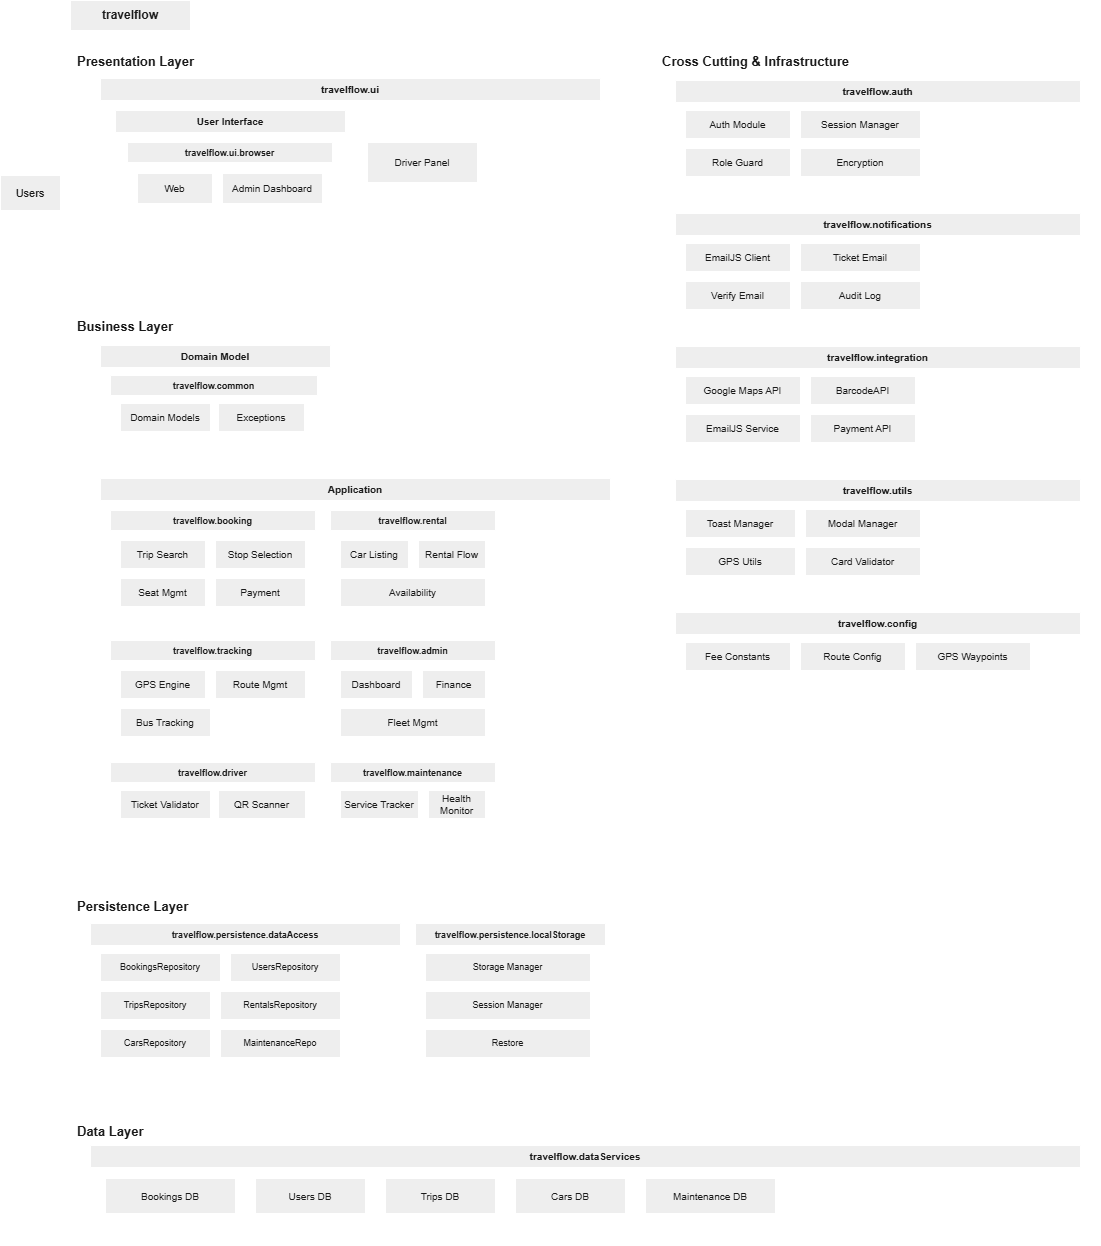

The diagram above was exported from draw.io. Its source (the exported page's mxGraphModel, read from the mxfile embedded in the PNG):
<mxGraphModel dx="1360" dy="825" grid="1" gridSize="10" guides="1" tooltips="1" connect="1" arrows="1" fold="1" page="1" pageScale="1" pageWidth="1654" pageHeight="1169" math="0" shadow="0">
  <root>
    <mxCell id="0" />
    <mxCell id="1" parent="0" />
    <mxCell id="2" parent="1" style="rounded=0;whiteSpace=wrap;html=1;fontStyle=1;fontSize=12;labelBackgroundColor=none;fillColor=#EEEEEE;strokeColor=#FFFFFF;fontColor=#1A1A1A;" value="travelflow" vertex="1">
      <mxGeometry height="30" width="120" x="80" y="10" as="geometry" />
    </mxCell>
    <mxCell id="3" parent="1" style="rounded=0;whiteSpace=wrap;html=1;fontSize=11;labelBackgroundColor=none;fillColor=#EEEEEE;strokeColor=#FFFFFF;fontColor=#1A1A1A;" value="Users" vertex="1">
      <mxGeometry height="35" width="60" x="10" y="185" as="geometry" />
    </mxCell>
    <mxCell id="100" parent="1" style="rounded=0;whiteSpace=wrap;html=1;fillColor=none;labelBackgroundColor=none;strokeColor=#FFFFFF;fontColor=#1A1A1A;" value="" vertex="1">
      <mxGeometry height="245" width="560" x="80" y="55" as="geometry" />
    </mxCell>
    <mxCell id="101" parent="1" style="text;html=1;strokeColor=none;fillColor=none;align=left;verticalAlign=middle;fontStyle=1;fontSize=13;labelBackgroundColor=none;fontColor=#1A1A1A;" value="Presentation Layer" vertex="1">
      <mxGeometry height="25" width="220" x="85" y="58" as="geometry" />
    </mxCell>
    <mxCell id="102" parent="1" style="swimlane;startSize=22;fontStyle=1;fontSize=10;align=center;labelBackgroundColor=none;fillColor=#EEEEEE;strokeColor=#FFFFFF;fontColor=#1A1A1A;" value="travelflow.ui" vertex="1">
      <mxGeometry height="198" width="500" x="110" y="88" as="geometry" />
    </mxCell>
    <mxCell id="103" parent="1" style="swimlane;startSize=22;fontStyle=1;fontSize=10;align=center;labelBackgroundColor=none;fillColor=#EEEEEE;strokeColor=#FFFFFF;fontColor=#1A1A1A;" value="User Interface" vertex="1">
      <mxGeometry height="148" width="230" x="125" y="120" as="geometry" />
    </mxCell>
    <mxCell id="104" parent="1" style="swimlane;startSize=20;fontStyle=1;fontSize=9;align=center;labelBackgroundColor=none;fillColor=#EEEEEE;strokeColor=#FFFFFF;fontColor=#1A1A1A;" value="travelflow.ui.browser" vertex="1">
      <mxGeometry height="103" width="205" x="137" y="152" as="geometry" />
    </mxCell>
    <mxCell id="105" parent="1" style="rounded=0;whiteSpace=wrap;html=1;fontSize=10;labelBackgroundColor=none;fillColor=#EEEEEE;strokeColor=#FFFFFF;fontColor=#1A1A1A;" value="Web" vertex="1">
      <mxGeometry height="30" width="75" x="147" y="183" as="geometry" />
    </mxCell>
    <mxCell id="106" parent="1" style="rounded=0;whiteSpace=wrap;html=1;fontSize=10;labelBackgroundColor=none;fillColor=#EEEEEE;strokeColor=#FFFFFF;fontColor=#1A1A1A;" value="Admin Dashboard" vertex="1">
      <mxGeometry height="30" width="100" x="232" y="183" as="geometry" />
    </mxCell>
    <mxCell id="107" parent="1" style="rounded=0;whiteSpace=wrap;html=1;fontSize=10;labelBackgroundColor=none;fillColor=#EEEEEE;strokeColor=#FFFFFF;fontColor=#1A1A1A;" value="Driver Panel" vertex="1">
      <mxGeometry height="40" width="110" x="377" y="152" as="geometry" />
    </mxCell>
    <mxCell id="200" parent="1" style="rounded=0;whiteSpace=wrap;html=1;fillColor=none;labelBackgroundColor=none;strokeColor=#FFFFFF;fontColor=#1A1A1A;" value="" vertex="1">
      <mxGeometry height="560" width="560" x="80" y="320" as="geometry" />
    </mxCell>
    <mxCell id="201" parent="1" style="text;html=1;strokeColor=none;fillColor=none;align=left;verticalAlign=middle;fontStyle=1;fontSize=13;labelBackgroundColor=none;fontColor=#1A1A1A;" value="Business Layer" vertex="1">
      <mxGeometry height="25" width="200" x="85" y="323" as="geometry" />
    </mxCell>
    <mxCell id="202" parent="1" style="swimlane;startSize=22;fontStyle=1;fontSize=10;align=center;labelBackgroundColor=none;fillColor=#EEEEEE;strokeColor=#FFFFFF;fontColor=#1A1A1A;" value="Domain Model" vertex="1">
      <mxGeometry height="118" width="230" x="110" y="355" as="geometry" />
    </mxCell>
    <mxCell id="203" parent="1" style="swimlane;startSize=20;fontStyle=1;fontSize=9;align=center;labelBackgroundColor=none;fillColor=#EEEEEE;strokeColor=#FFFFFF;fontColor=#1A1A1A;" value="travelflow.common" vertex="1">
      <mxGeometry height="75" width="207" x="120" y="385" as="geometry" />
    </mxCell>
    <mxCell id="204" parent="1" style="rounded=0;whiteSpace=wrap;html=1;fontSize=10;labelBackgroundColor=none;fillColor=#EEEEEE;strokeColor=#FFFFFF;fontColor=#1A1A1A;" value="Domain Models" vertex="1">
      <mxGeometry height="28" width="90" x="130" y="413" as="geometry" />
    </mxCell>
    <mxCell id="205" parent="1" style="rounded=0;whiteSpace=wrap;html=1;fontSize=10;labelBackgroundColor=none;fillColor=#EEEEEE;strokeColor=#FFFFFF;fontColor=#1A1A1A;" value="Exceptions" vertex="1">
      <mxGeometry height="28" width="86" x="228" y="413" as="geometry" />
    </mxCell>
    <mxCell id="206" parent="1" style="swimlane;startSize=22;fontStyle=1;fontSize=10;align=center;labelBackgroundColor=none;fillColor=#EEEEEE;strokeColor=#FFFFFF;fontColor=#1A1A1A;" value="Application" vertex="1">
      <mxGeometry height="365" width="510" x="110" y="488" as="geometry" />
    </mxCell>
    <mxCell id="207" parent="1" style="swimlane;startSize=20;fontStyle=1;fontSize=9;align=center;labelBackgroundColor=none;fillColor=#EEEEEE;strokeColor=#FFFFFF;fontColor=#1A1A1A;" value="travelflow.booking" vertex="1">
      <mxGeometry height="115" width="205" x="120" y="520" as="geometry" />
    </mxCell>
    <mxCell id="208" parent="1" style="rounded=0;whiteSpace=wrap;html=1;fontSize=10;labelBackgroundColor=none;fillColor=#EEEEEE;strokeColor=#FFFFFF;fontColor=#1A1A1A;" value="Trip Search" vertex="1">
      <mxGeometry height="28" width="85" x="130" y="550" as="geometry" />
    </mxCell>
    <mxCell id="209" parent="1" style="rounded=0;whiteSpace=wrap;html=1;fontSize=10;labelBackgroundColor=none;fillColor=#EEEEEE;strokeColor=#FFFFFF;fontColor=#1A1A1A;" value="Stop Selection" vertex="1">
      <mxGeometry height="28" width="90" x="225" y="550" as="geometry" />
    </mxCell>
    <mxCell id="210" parent="1" style="rounded=0;whiteSpace=wrap;html=1;fontSize=10;labelBackgroundColor=none;fillColor=#EEEEEE;strokeColor=#FFFFFF;fontColor=#1A1A1A;" value="Seat Mgmt" vertex="1">
      <mxGeometry height="28" width="85" x="130" y="588" as="geometry" />
    </mxCell>
    <mxCell id="211" parent="1" style="rounded=0;whiteSpace=wrap;html=1;fontSize=10;labelBackgroundColor=none;fillColor=#EEEEEE;strokeColor=#FFFFFF;fontColor=#1A1A1A;" value="Payment" vertex="1">
      <mxGeometry height="28" width="90" x="225" y="588" as="geometry" />
    </mxCell>
    <mxCell id="212" parent="1" style="swimlane;startSize=20;fontStyle=1;fontSize=9;align=center;labelBackgroundColor=none;fillColor=#EEEEEE;strokeColor=#FFFFFF;fontColor=#1A1A1A;" value="travelflow.rental" vertex="1">
      <mxGeometry height="115" width="165" x="340" y="520" as="geometry" />
    </mxCell>
    <mxCell id="213" parent="1" style="rounded=0;whiteSpace=wrap;html=1;fontSize=10;labelBackgroundColor=none;fillColor=#EEEEEE;strokeColor=#FFFFFF;fontColor=#1A1A1A;" value="Car Listing" vertex="1">
      <mxGeometry height="28" width="68" x="350" y="550" as="geometry" />
    </mxCell>
    <mxCell id="214" parent="1" style="rounded=0;whiteSpace=wrap;html=1;fontSize=10;labelBackgroundColor=none;fillColor=#EEEEEE;strokeColor=#FFFFFF;fontColor=#1A1A1A;" value="Rental Flow" vertex="1">
      <mxGeometry height="28" width="67" x="428" y="550" as="geometry" />
    </mxCell>
    <mxCell id="215" parent="1" style="rounded=0;whiteSpace=wrap;html=1;fontSize=10;labelBackgroundColor=none;fillColor=#EEEEEE;strokeColor=#FFFFFF;fontColor=#1A1A1A;" value="Availability" vertex="1">
      <mxGeometry height="28" width="145" x="350" y="588" as="geometry" />
    </mxCell>
    <mxCell id="216" parent="1" style="swimlane;startSize=20;fontStyle=1;fontSize=9;align=center;labelBackgroundColor=none;fillColor=#EEEEEE;strokeColor=#FFFFFF;fontColor=#1A1A1A;" value="travelflow.tracking" vertex="1">
      <mxGeometry height="108" width="205" x="120" y="650" as="geometry" />
    </mxCell>
    <mxCell id="217" parent="1" style="rounded=0;whiteSpace=wrap;html=1;fontSize=10;labelBackgroundColor=none;fillColor=#EEEEEE;strokeColor=#FFFFFF;fontColor=#1A1A1A;" value="GPS Engine" vertex="1">
      <mxGeometry height="28" width="85" x="130" y="680" as="geometry" />
    </mxCell>
    <mxCell id="218" parent="1" style="rounded=0;whiteSpace=wrap;html=1;fontSize=10;labelBackgroundColor=none;fillColor=#EEEEEE;strokeColor=#FFFFFF;fontColor=#1A1A1A;" value="Route Mgmt" vertex="1">
      <mxGeometry height="28" width="90" x="225" y="680" as="geometry" />
    </mxCell>
    <mxCell id="219" parent="1" style="rounded=0;whiteSpace=wrap;html=1;fontSize=10;labelBackgroundColor=none;fillColor=#EEEEEE;strokeColor=#FFFFFF;fontColor=#1A1A1A;" value="Bus Tracking" vertex="1">
      <mxGeometry height="28" width="90" x="130" y="718" as="geometry" />
    </mxCell>
    <mxCell id="220" parent="1" style="swimlane;startSize=20;fontStyle=1;fontSize=9;align=center;labelBackgroundColor=none;fillColor=#EEEEEE;strokeColor=#FFFFFF;fontColor=#1A1A1A;" value="travelflow.admin" vertex="1">
      <mxGeometry height="108" width="165" x="340" y="650" as="geometry" />
    </mxCell>
    <mxCell id="221" parent="1" style="rounded=0;whiteSpace=wrap;html=1;fontSize=10;labelBackgroundColor=none;fillColor=#EEEEEE;strokeColor=#FFFFFF;fontColor=#1A1A1A;" value="Dashboard" vertex="1">
      <mxGeometry height="28" width="72" x="350" y="680" as="geometry" />
    </mxCell>
    <mxCell id="222" parent="1" style="rounded=0;whiteSpace=wrap;html=1;fontSize=10;labelBackgroundColor=none;fillColor=#EEEEEE;strokeColor=#FFFFFF;fontColor=#1A1A1A;" value="Finance" vertex="1">
      <mxGeometry height="28" width="63" x="432" y="680" as="geometry" />
    </mxCell>
    <mxCell id="223" parent="1" style="rounded=0;whiteSpace=wrap;html=1;fontSize=10;labelBackgroundColor=none;fillColor=#EEEEEE;strokeColor=#FFFFFF;fontColor=#1A1A1A;" value="Fleet Mgmt" vertex="1">
      <mxGeometry height="28" width="145" x="350" y="718" as="geometry" />
    </mxCell>
    <mxCell id="224" parent="1" style="swimlane;startSize=20;fontStyle=1;fontSize=9;align=center;labelBackgroundColor=none;fillColor=#EEEEEE;strokeColor=#FFFFFF;fontColor=#1A1A1A;" value="travelflow.driver" vertex="1">
      <mxGeometry height="68" width="205" x="120" y="772" as="geometry" />
    </mxCell>
    <mxCell id="225" parent="1" style="rounded=0;whiteSpace=wrap;html=1;fontSize=10;labelBackgroundColor=none;fillColor=#EEEEEE;strokeColor=#FFFFFF;fontColor=#1A1A1A;" value="Ticket Validator" vertex="1">
      <mxGeometry height="28" width="90" x="130" y="800" as="geometry" />
    </mxCell>
    <mxCell id="226" parent="1" style="rounded=0;whiteSpace=wrap;html=1;fontSize=10;labelBackgroundColor=none;fillColor=#EEEEEE;strokeColor=#FFFFFF;fontColor=#1A1A1A;" value="QR Scanner" vertex="1">
      <mxGeometry height="28" width="87" x="228" y="800" as="geometry" />
    </mxCell>
    <mxCell id="227" parent="1" style="swimlane;startSize=20;fontStyle=1;fontSize=9;align=center;labelBackgroundColor=none;fillColor=#EEEEEE;strokeColor=#FFFFFF;fontColor=#1A1A1A;" value="travelflow.maintenance" vertex="1">
      <mxGeometry height="68" width="165" x="340" y="772" as="geometry" />
    </mxCell>
    <mxCell id="228" parent="1" style="rounded=0;whiteSpace=wrap;html=1;fontSize=10;labelBackgroundColor=none;fillColor=#EEEEEE;strokeColor=#FFFFFF;fontColor=#1A1A1A;" value="Service Tracker" vertex="1">
      <mxGeometry height="28" width="78" x="350" y="800" as="geometry" />
    </mxCell>
    <mxCell id="229" parent="1" style="rounded=0;whiteSpace=wrap;html=1;fontSize=10;labelBackgroundColor=none;fillColor=#EEEEEE;strokeColor=#FFFFFF;fontColor=#1A1A1A;" value="Health Monitor" vertex="1">
      <mxGeometry height="28" width="57" x="438" y="800" as="geometry" />
    </mxCell>
    <mxCell id="300" parent="1" style="rounded=0;whiteSpace=wrap;html=1;fillColor=none;labelBackgroundColor=none;strokeColor=#FFFFFF;fontColor=#1A1A1A;" value="" vertex="1">
      <mxGeometry height="205" width="560" x="80" y="900" as="geometry" />
    </mxCell>
    <mxCell id="301" parent="1" style="text;html=1;strokeColor=none;fillColor=none;align=left;verticalAlign=middle;fontStyle=1;fontSize=13;labelBackgroundColor=none;fontColor=#1A1A1A;" value="Persistence Layer" vertex="1">
      <mxGeometry height="25" width="220" x="85" y="903" as="geometry" />
    </mxCell>
    <mxCell id="302" parent="1" style="swimlane;startSize=22;fontStyle=1;fontSize=9;align=center;labelBackgroundColor=none;fillColor=#EEEEEE;strokeColor=#FFFFFF;fontColor=#1A1A1A;" value="travelflow.persistence.dataAccess" vertex="1">
      <mxGeometry height="158" width="310" x="100" y="933" as="geometry" />
    </mxCell>
    <mxCell id="303" parent="1" style="rounded=0;whiteSpace=wrap;html=1;fontSize=9;labelBackgroundColor=none;fillColor=#EEEEEE;strokeColor=#FFFFFF;fontColor=#1A1A1A;" value="BookingsRepository" vertex="1">
      <mxGeometry height="28" width="120" x="110" y="963" as="geometry" />
    </mxCell>
    <mxCell id="304" parent="1" style="rounded=0;whiteSpace=wrap;html=1;fontSize=9;labelBackgroundColor=none;fillColor=#EEEEEE;strokeColor=#FFFFFF;fontColor=#1A1A1A;" value="UsersRepository" vertex="1">
      <mxGeometry height="28" width="110" x="240" y="963" as="geometry" />
    </mxCell>
    <mxCell id="305" parent="1" style="rounded=0;whiteSpace=wrap;html=1;fontSize=9;labelBackgroundColor=none;fillColor=#EEEEEE;strokeColor=#FFFFFF;fontColor=#1A1A1A;" value="TripsRepository" vertex="1">
      <mxGeometry height="28" width="110" x="110" y="1001" as="geometry" />
    </mxCell>
    <mxCell id="306" parent="1" style="rounded=0;whiteSpace=wrap;html=1;fontSize=9;labelBackgroundColor=none;fillColor=#EEEEEE;strokeColor=#FFFFFF;fontColor=#1A1A1A;" value="RentalsRepository" vertex="1">
      <mxGeometry height="28" width="120" x="230" y="1001" as="geometry" />
    </mxCell>
    <mxCell id="307" parent="1" style="rounded=0;whiteSpace=wrap;html=1;fontSize=9;labelBackgroundColor=none;fillColor=#EEEEEE;strokeColor=#FFFFFF;fontColor=#1A1A1A;" value="CarsRepository" vertex="1">
      <mxGeometry height="28" width="110" x="110" y="1039" as="geometry" />
    </mxCell>
    <mxCell id="308" parent="1" style="rounded=0;whiteSpace=wrap;html=1;fontSize=9;labelBackgroundColor=none;fillColor=#EEEEEE;strokeColor=#FFFFFF;fontColor=#1A1A1A;" value="MaintenanceRepo" vertex="1">
      <mxGeometry height="28" width="120" x="230" y="1039" as="geometry" />
    </mxCell>
    <mxCell id="309" parent="1" style="swimlane;startSize=22;fontStyle=1;fontSize=9;align=center;labelBackgroundColor=none;fillColor=#EEEEEE;strokeColor=#FFFFFF;fontColor=#1A1A1A;" value="travelflow.persistence.localStorage" vertex="1">
      <mxGeometry height="158" width="190" x="425" y="933" as="geometry" />
    </mxCell>
    <mxCell id="310" parent="1" style="rounded=0;whiteSpace=wrap;html=1;fontSize=9;labelBackgroundColor=none;fillColor=#EEEEEE;strokeColor=#FFFFFF;fontColor=#1A1A1A;" value="Storage Manager" vertex="1">
      <mxGeometry height="28" width="165" x="435" y="963" as="geometry" />
    </mxCell>
    <mxCell id="311" parent="1" style="rounded=0;whiteSpace=wrap;html=1;fontSize=9;labelBackgroundColor=none;fillColor=#EEEEEE;strokeColor=#FFFFFF;fontColor=#1A1A1A;" value="Session Manager" vertex="1">
      <mxGeometry height="28" width="165" x="435" y="1001" as="geometry" />
    </mxCell>
    <mxCell id="312" parent="1" style="rounded=0;whiteSpace=wrap;html=1;fontSize=9;labelBackgroundColor=none;fillColor=#EEEEEE;strokeColor=#FFFFFF;fontColor=#1A1A1A;" value="Restore" vertex="1">
      <mxGeometry height="28" width="165" x="435" y="1039" as="geometry" />
    </mxCell>
    <mxCell id="500" parent="1" style="rounded=0;whiteSpace=wrap;html=1;fillColor=none;labelBackgroundColor=none;strokeColor=#FFFFFF;fontColor=#1A1A1A;" value="" vertex="1">
      <mxGeometry height="130" width="1030" x="80" y="1125" as="geometry" />
    </mxCell>
    <mxCell id="501" parent="1" style="text;html=1;strokeColor=none;fillColor=none;align=left;verticalAlign=middle;fontStyle=1;fontSize=13;labelBackgroundColor=none;fontColor=#1A1A1A;" value="Data Layer" vertex="1">
      <mxGeometry height="25" width="150" x="85" y="1128" as="geometry" />
    </mxCell>
    <mxCell id="502" parent="1" style="swimlane;startSize=22;fontStyle=1;fontSize=10;align=center;labelBackgroundColor=none;fillColor=#EEEEEE;strokeColor=#FFFFFF;fontColor=#1A1A1A;" value="travelflow.dataServices" vertex="1">
      <mxGeometry height="85" width="990" x="100" y="1155" as="geometry" />
    </mxCell>
    <mxCell id="503" parent="1" style="rounded=0;whiteSpace=wrap;html=1;fontSize=10;labelBackgroundColor=none;fillColor=#EEEEEE;strokeColor=#FFFFFF;fontColor=#1A1A1A;" value="Bookings DB" vertex="1">
      <mxGeometry height="35" width="130" x="115" y="1188" as="geometry" />
    </mxCell>
    <mxCell id="504" parent="1" style="rounded=0;whiteSpace=wrap;html=1;fontSize=10;labelBackgroundColor=none;fillColor=#EEEEEE;strokeColor=#FFFFFF;fontColor=#1A1A1A;" value="Users DB" vertex="1">
      <mxGeometry height="35" width="110" x="265" y="1188" as="geometry" />
    </mxCell>
    <mxCell id="505" parent="1" style="rounded=0;whiteSpace=wrap;html=1;fontSize=10;labelBackgroundColor=none;fillColor=#EEEEEE;strokeColor=#FFFFFF;fontColor=#1A1A1A;" value="Trips DB" vertex="1">
      <mxGeometry height="35" width="110" x="395" y="1188" as="geometry" />
    </mxCell>
    <mxCell id="506" parent="1" style="rounded=0;whiteSpace=wrap;html=1;fontSize=10;labelBackgroundColor=none;fillColor=#EEEEEE;strokeColor=#FFFFFF;fontColor=#1A1A1A;" value="Cars DB" vertex="1">
      <mxGeometry height="35" width="110" x="525" y="1188" as="geometry" />
    </mxCell>
    <mxCell id="507" parent="1" style="rounded=0;whiteSpace=wrap;html=1;fontSize=10;labelBackgroundColor=none;fillColor=#EEEEEE;strokeColor=#FFFFFF;fontColor=#1A1A1A;" value="Maintenance DB" vertex="1">
      <mxGeometry height="35" width="130" x="655" y="1188" as="geometry" />
    </mxCell>
    <mxCell id="400" parent="1" style="rounded=0;whiteSpace=wrap;html=1;fillColor=none;labelBackgroundColor=none;strokeColor=#FFFFFF;fontColor=#1A1A1A;" value="" vertex="1">
      <mxGeometry height="740" width="445" x="665" y="55" as="geometry" />
    </mxCell>
    <mxCell id="401" parent="1" style="text;html=1;strokeColor=none;fillColor=none;align=left;verticalAlign=middle;fontStyle=1;fontSize=13;labelBackgroundColor=none;fontColor=#1A1A1A;" value="Cross Cutting &amp; Infrastructure" vertex="1">
      <mxGeometry height="25" width="310" x="670" y="58" as="geometry" />
    </mxCell>
    <mxCell id="402" parent="1" style="swimlane;startSize=22;fontStyle=1;fontSize=10;align=center;labelBackgroundColor=none;fillColor=#EEEEEE;strokeColor=#FFFFFF;fontColor=#1A1A1A;" value="travelflow.auth" vertex="1">
      <mxGeometry height="118" width="405" x="685" y="90" as="geometry" />
    </mxCell>
    <mxCell id="403" parent="1" style="rounded=0;whiteSpace=wrap;html=1;fontSize=10;labelBackgroundColor=none;fillColor=#EEEEEE;strokeColor=#FFFFFF;fontColor=#1A1A1A;" value="Auth Module" vertex="1">
      <mxGeometry height="28" width="105" x="695" y="120" as="geometry" />
    </mxCell>
    <mxCell id="404" parent="1" style="rounded=0;whiteSpace=wrap;html=1;fontSize=10;labelBackgroundColor=none;fillColor=#EEEEEE;strokeColor=#FFFFFF;fontColor=#1A1A1A;" value="Session Manager" vertex="1">
      <mxGeometry height="28" width="120" x="810" y="120" as="geometry" />
    </mxCell>
    <mxCell id="405" parent="1" style="rounded=0;whiteSpace=wrap;html=1;fontSize=10;labelBackgroundColor=none;fillColor=#EEEEEE;strokeColor=#FFFFFF;fontColor=#1A1A1A;" value="Role Guard" vertex="1">
      <mxGeometry height="28" width="105" x="695" y="158" as="geometry" />
    </mxCell>
    <mxCell id="406" parent="1" style="rounded=0;whiteSpace=wrap;html=1;fontSize=10;labelBackgroundColor=none;fillColor=#EEEEEE;strokeColor=#FFFFFF;fontColor=#1A1A1A;" value="Encryption" vertex="1">
      <mxGeometry height="28" width="120" x="810" y="158" as="geometry" />
    </mxCell>
    <mxCell id="407" parent="1" style="swimlane;startSize=22;fontStyle=1;fontSize=10;align=center;labelBackgroundColor=none;fillColor=#EEEEEE;strokeColor=#FFFFFF;fontColor=#1A1A1A;" value="travelflow.notifications" vertex="1">
      <mxGeometry height="118" width="405" x="685" y="223" as="geometry" />
    </mxCell>
    <mxCell id="408" parent="1" style="rounded=0;whiteSpace=wrap;html=1;fontSize=10;labelBackgroundColor=none;fillColor=#EEEEEE;strokeColor=#FFFFFF;fontColor=#1A1A1A;" value="EmailJS Client" vertex="1">
      <mxGeometry height="28" width="105" x="695" y="253" as="geometry" />
    </mxCell>
    <mxCell id="409" parent="1" style="rounded=0;whiteSpace=wrap;html=1;fontSize=10;labelBackgroundColor=none;fillColor=#EEEEEE;strokeColor=#FFFFFF;fontColor=#1A1A1A;" value="Ticket Email" vertex="1">
      <mxGeometry height="28" width="120" x="810" y="253" as="geometry" />
    </mxCell>
    <mxCell id="410" parent="1" style="rounded=0;whiteSpace=wrap;html=1;fontSize=10;labelBackgroundColor=none;fillColor=#EEEEEE;strokeColor=#FFFFFF;fontColor=#1A1A1A;" value="Verify Email" vertex="1">
      <mxGeometry height="28" width="105" x="695" y="291" as="geometry" />
    </mxCell>
    <mxCell id="411" parent="1" style="rounded=0;whiteSpace=wrap;html=1;fontSize=10;labelBackgroundColor=none;fillColor=#EEEEEE;strokeColor=#FFFFFF;fontColor=#1A1A1A;" value="Audit Log" vertex="1">
      <mxGeometry height="28" width="120" x="810" y="291" as="geometry" />
    </mxCell>
    <mxCell id="412" parent="1" style="swimlane;startSize=22;fontStyle=1;fontSize=10;align=center;labelBackgroundColor=none;fillColor=#EEEEEE;strokeColor=#FFFFFF;fontColor=#1A1A1A;" value="travelflow.integration" vertex="1">
      <mxGeometry height="118" width="405" x="685" y="356" as="geometry" />
    </mxCell>
    <mxCell id="413" parent="1" style="rounded=0;whiteSpace=wrap;html=1;fontSize=10;labelBackgroundColor=none;fillColor=#EEEEEE;strokeColor=#FFFFFF;fontColor=#1A1A1A;" value="Google Maps API" vertex="1">
      <mxGeometry height="28" width="115" x="695" y="386" as="geometry" />
    </mxCell>
    <mxCell id="414" parent="1" style="rounded=0;whiteSpace=wrap;html=1;fontSize=10;labelBackgroundColor=none;fillColor=#EEEEEE;strokeColor=#FFFFFF;fontColor=#1A1A1A;" value="BarcodeAPI" vertex="1">
      <mxGeometry height="28" width="105" x="820" y="386" as="geometry" />
    </mxCell>
    <mxCell id="415" parent="1" style="rounded=0;whiteSpace=wrap;html=1;fontSize=10;labelBackgroundColor=none;fillColor=#EEEEEE;strokeColor=#FFFFFF;fontColor=#1A1A1A;" value="EmailJS Service" vertex="1">
      <mxGeometry height="28" width="115" x="695" y="424" as="geometry" />
    </mxCell>
    <mxCell id="416" parent="1" style="rounded=0;whiteSpace=wrap;html=1;fontSize=10;labelBackgroundColor=none;fillColor=#EEEEEE;strokeColor=#FFFFFF;fontColor=#1A1A1A;" value="Payment API" vertex="1">
      <mxGeometry height="28" width="105" x="820" y="424" as="geometry" />
    </mxCell>
    <mxCell id="417" parent="1" style="swimlane;startSize=22;fontStyle=1;fontSize=10;align=center;labelBackgroundColor=none;fillColor=#EEEEEE;strokeColor=#FFFFFF;fontColor=#1A1A1A;" value="travelflow.utils" vertex="1">
      <mxGeometry height="118" width="405" x="685" y="489" as="geometry" />
    </mxCell>
    <mxCell id="418" parent="1" style="rounded=0;whiteSpace=wrap;html=1;fontSize=10;labelBackgroundColor=none;fillColor=#EEEEEE;strokeColor=#FFFFFF;fontColor=#1A1A1A;" value="Toast Manager" vertex="1">
      <mxGeometry height="28" width="110" x="695" y="519" as="geometry" />
    </mxCell>
    <mxCell id="419" parent="1" style="rounded=0;whiteSpace=wrap;html=1;fontSize=10;labelBackgroundColor=none;fillColor=#EEEEEE;strokeColor=#FFFFFF;fontColor=#1A1A1A;" value="Modal Manager" vertex="1">
      <mxGeometry height="28" width="115" x="815" y="519" as="geometry" />
    </mxCell>
    <mxCell id="420" parent="1" style="rounded=0;whiteSpace=wrap;html=1;fontSize=10;labelBackgroundColor=none;fillColor=#EEEEEE;strokeColor=#FFFFFF;fontColor=#1A1A1A;" value="GPS Utils" vertex="1">
      <mxGeometry height="28" width="110" x="695" y="557" as="geometry" />
    </mxCell>
    <mxCell id="421" parent="1" style="rounded=0;whiteSpace=wrap;html=1;fontSize=10;labelBackgroundColor=none;fillColor=#EEEEEE;strokeColor=#FFFFFF;fontColor=#1A1A1A;" value="Card Validator" vertex="1">
      <mxGeometry height="28" width="115" x="815" y="557" as="geometry" />
    </mxCell>
    <mxCell id="422" parent="1" style="swimlane;startSize=22;fontStyle=1;fontSize=10;align=center;labelBackgroundColor=none;fillColor=#EEEEEE;strokeColor=#FFFFFF;fontColor=#1A1A1A;" value="travelflow.config" vertex="1">
      <mxGeometry height="80" width="405" x="685" y="622" as="geometry" />
    </mxCell>
    <mxCell id="423" parent="1" style="rounded=0;whiteSpace=wrap;html=1;fontSize=10;labelBackgroundColor=none;fillColor=#EEEEEE;strokeColor=#FFFFFF;fontColor=#1A1A1A;" value="Fee Constants" vertex="1">
      <mxGeometry height="28" width="105" x="695" y="652" as="geometry" />
    </mxCell>
    <mxCell id="424" parent="1" style="rounded=0;whiteSpace=wrap;html=1;fontSize=10;labelBackgroundColor=none;fillColor=#EEEEEE;strokeColor=#FFFFFF;fontColor=#1A1A1A;" value="Route Config" vertex="1">
      <mxGeometry height="28" width="105" x="810" y="652" as="geometry" />
    </mxCell>
    <mxCell id="425" parent="1" style="rounded=0;whiteSpace=wrap;html=1;fontSize=10;labelBackgroundColor=none;fillColor=#EEEEEE;strokeColor=#FFFFFF;fontColor=#1A1A1A;" value="GPS Waypoints" vertex="1">
      <mxGeometry height="28" width="115" x="925" y="652" as="geometry" />
    </mxCell>
  </root>
</mxGraphModel>